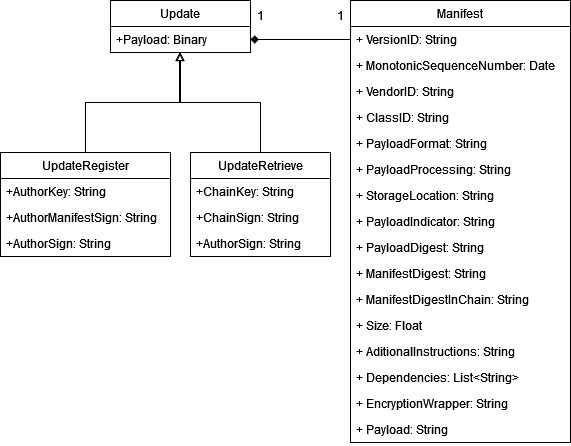

The diagram above was exported from draw.io. Its source (the exported page's mxGraphModel, read from the mxfile embedded in the PNG):
<mxGraphModel dx="1621" dy="683" grid="1" gridSize="10" guides="1" tooltips="1" connect="1" arrows="1" fold="1" page="1" pageScale="1" pageWidth="827" pageHeight="1169" math="0" shadow="0">
  <root>
    <mxCell id="WIyWlLk6GJQsqaUBKTNV-0" />
    <mxCell id="WIyWlLk6GJQsqaUBKTNV-1" parent="WIyWlLk6GJQsqaUBKTNV-0" />
    <mxCell id="cRvXJBSxjH1CWa1otkGa-0" value="Manifest" style="swimlane;fontStyle=0;childLayout=stackLayout;horizontal=1;startSize=26;fillColor=none;horizontalStack=0;resizeParent=1;resizeParentMax=0;resizeLast=0;collapsible=1;marginBottom=0;" parent="WIyWlLk6GJQsqaUBKTNV-1" vertex="1">
      <mxGeometry x="220" y="278" width="220" height="442" as="geometry" />
    </mxCell>
    <mxCell id="cRvXJBSxjH1CWa1otkGa-1" value="+ VersionID: String" style="text;strokeColor=none;fillColor=none;align=left;verticalAlign=top;spacingLeft=4;spacingRight=4;overflow=hidden;rotatable=0;points=[[0,0.5],[1,0.5]];portConstraint=eastwest;" parent="cRvXJBSxjH1CWa1otkGa-0" vertex="1">
      <mxGeometry y="26" width="220" height="26" as="geometry" />
    </mxCell>
    <mxCell id="cRvXJBSxjH1CWa1otkGa-2" value="+ MonotonicSequenceNumber: Date" style="text;strokeColor=none;fillColor=none;align=left;verticalAlign=top;spacingLeft=4;spacingRight=4;overflow=hidden;rotatable=0;points=[[0,0.5],[1,0.5]];portConstraint=eastwest;" parent="cRvXJBSxjH1CWa1otkGa-0" vertex="1">
      <mxGeometry y="52" width="220" height="26" as="geometry" />
    </mxCell>
    <mxCell id="cRvXJBSxjH1CWa1otkGa-3" value="+ VendorID: String" style="text;strokeColor=none;fillColor=none;align=left;verticalAlign=top;spacingLeft=4;spacingRight=4;overflow=hidden;rotatable=0;points=[[0,0.5],[1,0.5]];portConstraint=eastwest;" parent="cRvXJBSxjH1CWa1otkGa-0" vertex="1">
      <mxGeometry y="78" width="220" height="26" as="geometry" />
    </mxCell>
    <mxCell id="cRvXJBSxjH1CWa1otkGa-4" value="+ ClassID: String" style="text;strokeColor=none;fillColor=none;align=left;verticalAlign=top;spacingLeft=4;spacingRight=4;overflow=hidden;rotatable=0;points=[[0,0.5],[1,0.5]];portConstraint=eastwest;" parent="cRvXJBSxjH1CWa1otkGa-0" vertex="1">
      <mxGeometry y="104" width="220" height="26" as="geometry" />
    </mxCell>
    <mxCell id="cRvXJBSxjH1CWa1otkGa-11" value="+ PayloadFormat: String" style="text;strokeColor=none;fillColor=none;align=left;verticalAlign=top;spacingLeft=4;spacingRight=4;overflow=hidden;rotatable=0;points=[[0,0.5],[1,0.5]];portConstraint=eastwest;" parent="cRvXJBSxjH1CWa1otkGa-0" vertex="1">
      <mxGeometry y="130" width="220" height="26" as="geometry" />
    </mxCell>
    <mxCell id="cRvXJBSxjH1CWa1otkGa-10" value="+ PayloadProcessing: String" style="text;strokeColor=none;fillColor=none;align=left;verticalAlign=top;spacingLeft=4;spacingRight=4;overflow=hidden;rotatable=0;points=[[0,0.5],[1,0.5]];portConstraint=eastwest;" parent="cRvXJBSxjH1CWa1otkGa-0" vertex="1">
      <mxGeometry y="156" width="220" height="26" as="geometry" />
    </mxCell>
    <mxCell id="cRvXJBSxjH1CWa1otkGa-9" value="+ StorageLocation: String" style="text;strokeColor=none;fillColor=none;align=left;verticalAlign=top;spacingLeft=4;spacingRight=4;overflow=hidden;rotatable=0;points=[[0,0.5],[1,0.5]];portConstraint=eastwest;" parent="cRvXJBSxjH1CWa1otkGa-0" vertex="1">
      <mxGeometry y="182" width="220" height="26" as="geometry" />
    </mxCell>
    <mxCell id="cRvXJBSxjH1CWa1otkGa-8" value="+ PayloadIndicator: String" style="text;strokeColor=none;fillColor=none;align=left;verticalAlign=top;spacingLeft=4;spacingRight=4;overflow=hidden;rotatable=0;points=[[0,0.5],[1,0.5]];portConstraint=eastwest;" parent="cRvXJBSxjH1CWa1otkGa-0" vertex="1">
      <mxGeometry y="208" width="220" height="26" as="geometry" />
    </mxCell>
    <mxCell id="cRvXJBSxjH1CWa1otkGa-7" value="+ PayloadDigest: String" style="text;strokeColor=none;fillColor=none;align=left;verticalAlign=top;spacingLeft=4;spacingRight=4;overflow=hidden;rotatable=0;points=[[0,0.5],[1,0.5]];portConstraint=eastwest;" parent="cRvXJBSxjH1CWa1otkGa-0" vertex="1">
      <mxGeometry y="234" width="220" height="26" as="geometry" />
    </mxCell>
    <mxCell id="cRvXJBSxjH1CWa1otkGa-16" value="+ ManifestDigest: String" style="text;strokeColor=none;fillColor=none;align=left;verticalAlign=top;spacingLeft=4;spacingRight=4;overflow=hidden;rotatable=0;points=[[0,0.5],[1,0.5]];portConstraint=eastwest;" parent="cRvXJBSxjH1CWa1otkGa-0" vertex="1">
      <mxGeometry y="260" width="220" height="26" as="geometry" />
    </mxCell>
    <mxCell id="cRvXJBSxjH1CWa1otkGa-15" value="+ ManifestDigestInChain: String" style="text;strokeColor=none;fillColor=none;align=left;verticalAlign=top;spacingLeft=4;spacingRight=4;overflow=hidden;rotatable=0;points=[[0,0.5],[1,0.5]];portConstraint=eastwest;" parent="cRvXJBSxjH1CWa1otkGa-0" vertex="1">
      <mxGeometry y="286" width="220" height="26" as="geometry" />
    </mxCell>
    <mxCell id="cRvXJBSxjH1CWa1otkGa-6" value="+ Size: Float" style="text;strokeColor=none;fillColor=none;align=left;verticalAlign=top;spacingLeft=4;spacingRight=4;overflow=hidden;rotatable=0;points=[[0,0.5],[1,0.5]];portConstraint=eastwest;" parent="cRvXJBSxjH1CWa1otkGa-0" vertex="1">
      <mxGeometry y="312" width="220" height="26" as="geometry" />
    </mxCell>
    <mxCell id="cRvXJBSxjH1CWa1otkGa-5" value="+ AditionalInstructions: String" style="text;strokeColor=none;fillColor=none;align=left;verticalAlign=top;spacingLeft=4;spacingRight=4;overflow=hidden;rotatable=0;points=[[0,0.5],[1,0.5]];portConstraint=eastwest;" parent="cRvXJBSxjH1CWa1otkGa-0" vertex="1">
      <mxGeometry y="338" width="220" height="26" as="geometry" />
    </mxCell>
    <mxCell id="cRvXJBSxjH1CWa1otkGa-13" value="+ Dependencies: List&lt;String&gt;" style="text;strokeColor=none;fillColor=none;align=left;verticalAlign=top;spacingLeft=4;spacingRight=4;overflow=hidden;rotatable=0;points=[[0,0.5],[1,0.5]];portConstraint=eastwest;" parent="cRvXJBSxjH1CWa1otkGa-0" vertex="1">
      <mxGeometry y="364" width="220" height="26" as="geometry" />
    </mxCell>
    <mxCell id="cRvXJBSxjH1CWa1otkGa-12" value="+ EncryptionWrapper: String" style="text;strokeColor=none;fillColor=none;align=left;verticalAlign=top;spacingLeft=4;spacingRight=4;overflow=hidden;rotatable=0;points=[[0,0.5],[1,0.5]];portConstraint=eastwest;" parent="cRvXJBSxjH1CWa1otkGa-0" vertex="1">
      <mxGeometry y="390" width="220" height="26" as="geometry" />
    </mxCell>
    <mxCell id="cRvXJBSxjH1CWa1otkGa-14" value="+ Payload: String" style="text;strokeColor=none;fillColor=none;align=left;verticalAlign=top;spacingLeft=4;spacingRight=4;overflow=hidden;rotatable=0;points=[[0,0.5],[1,0.5]];portConstraint=eastwest;" parent="cRvXJBSxjH1CWa1otkGa-0" vertex="1">
      <mxGeometry y="416" width="220" height="26" as="geometry" />
    </mxCell>
    <mxCell id="cRvXJBSxjH1CWa1otkGa-17" value="Update" style="swimlane;fontStyle=0;childLayout=stackLayout;horizontal=1;startSize=26;fillColor=none;horizontalStack=0;resizeParent=1;resizeParentMax=0;resizeLast=0;collapsible=1;marginBottom=0;" parent="WIyWlLk6GJQsqaUBKTNV-1" vertex="1">
      <mxGeometry x="-20" y="278" width="140" height="52" as="geometry" />
    </mxCell>
    <mxCell id="cRvXJBSxjH1CWa1otkGa-20" value="+Payload: Binary" style="text;strokeColor=none;fillColor=none;align=left;verticalAlign=top;spacingLeft=4;spacingRight=4;overflow=hidden;rotatable=0;points=[[0,0.5],[1,0.5]];portConstraint=eastwest;" parent="cRvXJBSxjH1CWa1otkGa-17" vertex="1">
      <mxGeometry y="26" width="140" height="26" as="geometry" />
    </mxCell>
    <mxCell id="cRvXJBSxjH1CWa1otkGa-21" style="edgeStyle=orthogonalEdgeStyle;rounded=0;orthogonalLoop=1;jettySize=auto;html=1;exitX=0;exitY=0.5;exitDx=0;exitDy=0;entryX=1;entryY=0.5;entryDx=0;entryDy=0;endArrow=diamond;endFill=1;" parent="WIyWlLk6GJQsqaUBKTNV-1" source="cRvXJBSxjH1CWa1otkGa-1" target="cRvXJBSxjH1CWa1otkGa-20" edge="1">
      <mxGeometry relative="1" as="geometry">
        <mxPoint x="160" y="317" as="targetPoint" />
      </mxGeometry>
    </mxCell>
    <mxCell id="cRvXJBSxjH1CWa1otkGa-22" value="1" style="text;html=1;strokeColor=none;fillColor=none;align=center;verticalAlign=middle;whiteSpace=wrap;rounded=0;" parent="WIyWlLk6GJQsqaUBKTNV-1" vertex="1">
      <mxGeometry x="100" y="278" width="60" height="30" as="geometry" />
    </mxCell>
    <mxCell id="cRvXJBSxjH1CWa1otkGa-23" value="1" style="text;html=1;strokeColor=none;fillColor=none;align=center;verticalAlign=middle;whiteSpace=wrap;rounded=0;" parent="WIyWlLk6GJQsqaUBKTNV-1" vertex="1">
      <mxGeometry x="190" y="278" width="40" height="30" as="geometry" />
    </mxCell>
    <mxCell id="zquJN5j_Hhdo7x4ICGKE-8" style="edgeStyle=orthogonalEdgeStyle;rounded=0;orthogonalLoop=1;jettySize=auto;html=1;exitX=0.5;exitY=0;exitDx=0;exitDy=0;entryX=0.493;entryY=1;entryDx=0;entryDy=0;entryPerimeter=0;endArrow=block;endFill=0;" edge="1" parent="WIyWlLk6GJQsqaUBKTNV-1" source="zquJN5j_Hhdo7x4ICGKE-1" target="cRvXJBSxjH1CWa1otkGa-20">
      <mxGeometry relative="1" as="geometry" />
    </mxCell>
    <mxCell id="zquJN5j_Hhdo7x4ICGKE-1" value="UpdateRegister" style="swimlane;fontStyle=0;childLayout=stackLayout;horizontal=1;startSize=26;fillColor=none;horizontalStack=0;resizeParent=1;resizeParentMax=0;resizeLast=0;collapsible=1;marginBottom=0;" vertex="1" parent="WIyWlLk6GJQsqaUBKTNV-1">
      <mxGeometry x="-130" y="430" width="170" height="104" as="geometry" />
    </mxCell>
    <mxCell id="zquJN5j_Hhdo7x4ICGKE-2" value="+AuthorKey: String" style="text;strokeColor=none;fillColor=none;align=left;verticalAlign=top;spacingLeft=4;spacingRight=4;overflow=hidden;rotatable=0;points=[[0,0.5],[1,0.5]];portConstraint=eastwest;" vertex="1" parent="zquJN5j_Hhdo7x4ICGKE-1">
      <mxGeometry y="26" width="170" height="26" as="geometry" />
    </mxCell>
    <mxCell id="zquJN5j_Hhdo7x4ICGKE-10" value="+AuthorManifestSign: String" style="text;strokeColor=none;fillColor=none;align=left;verticalAlign=top;spacingLeft=4;spacingRight=4;overflow=hidden;rotatable=0;points=[[0,0.5],[1,0.5]];portConstraint=eastwest;" vertex="1" parent="zquJN5j_Hhdo7x4ICGKE-1">
      <mxGeometry y="52" width="170" height="26" as="geometry" />
    </mxCell>
    <mxCell id="zquJN5j_Hhdo7x4ICGKE-3" value="+AuthorSign: String" style="text;strokeColor=none;fillColor=none;align=left;verticalAlign=top;spacingLeft=4;spacingRight=4;overflow=hidden;rotatable=0;points=[[0,0.5],[1,0.5]];portConstraint=eastwest;" vertex="1" parent="zquJN5j_Hhdo7x4ICGKE-1">
      <mxGeometry y="78" width="170" height="26" as="geometry" />
    </mxCell>
    <mxCell id="zquJN5j_Hhdo7x4ICGKE-9" style="edgeStyle=orthogonalEdgeStyle;rounded=0;orthogonalLoop=1;jettySize=auto;html=1;exitX=0.5;exitY=0;exitDx=0;exitDy=0;endArrow=block;endFill=0;" edge="1" parent="WIyWlLk6GJQsqaUBKTNV-1" source="zquJN5j_Hhdo7x4ICGKE-5">
      <mxGeometry relative="1" as="geometry">
        <mxPoint x="50" y="330" as="targetPoint" />
      </mxGeometry>
    </mxCell>
    <mxCell id="zquJN5j_Hhdo7x4ICGKE-5" value="UpdateRetrieve" style="swimlane;fontStyle=0;childLayout=stackLayout;horizontal=1;startSize=26;fillColor=none;horizontalStack=0;resizeParent=1;resizeParentMax=0;resizeLast=0;collapsible=1;marginBottom=0;" vertex="1" parent="WIyWlLk6GJQsqaUBKTNV-1">
      <mxGeometry x="60" y="430" width="140" height="104" as="geometry" />
    </mxCell>
    <mxCell id="zquJN5j_Hhdo7x4ICGKE-6" value="+ChainKey: String" style="text;strokeColor=none;fillColor=none;align=left;verticalAlign=top;spacingLeft=4;spacingRight=4;overflow=hidden;rotatable=0;points=[[0,0.5],[1,0.5]];portConstraint=eastwest;" vertex="1" parent="zquJN5j_Hhdo7x4ICGKE-5">
      <mxGeometry y="26" width="140" height="26" as="geometry" />
    </mxCell>
    <mxCell id="zquJN5j_Hhdo7x4ICGKE-7" value="+ChainSign: String" style="text;strokeColor=none;fillColor=none;align=left;verticalAlign=top;spacingLeft=4;spacingRight=4;overflow=hidden;rotatable=0;points=[[0,0.5],[1,0.5]];portConstraint=eastwest;" vertex="1" parent="zquJN5j_Hhdo7x4ICGKE-5">
      <mxGeometry y="52" width="140" height="26" as="geometry" />
    </mxCell>
    <mxCell id="zquJN5j_Hhdo7x4ICGKE-12" value="+AuthorSign: String" style="text;strokeColor=none;fillColor=none;align=left;verticalAlign=top;spacingLeft=4;spacingRight=4;overflow=hidden;rotatable=0;points=[[0,0.5],[1,0.5]];portConstraint=eastwest;" vertex="1" parent="zquJN5j_Hhdo7x4ICGKE-5">
      <mxGeometry y="78" width="140" height="26" as="geometry" />
    </mxCell>
  </root>
</mxGraphModel>